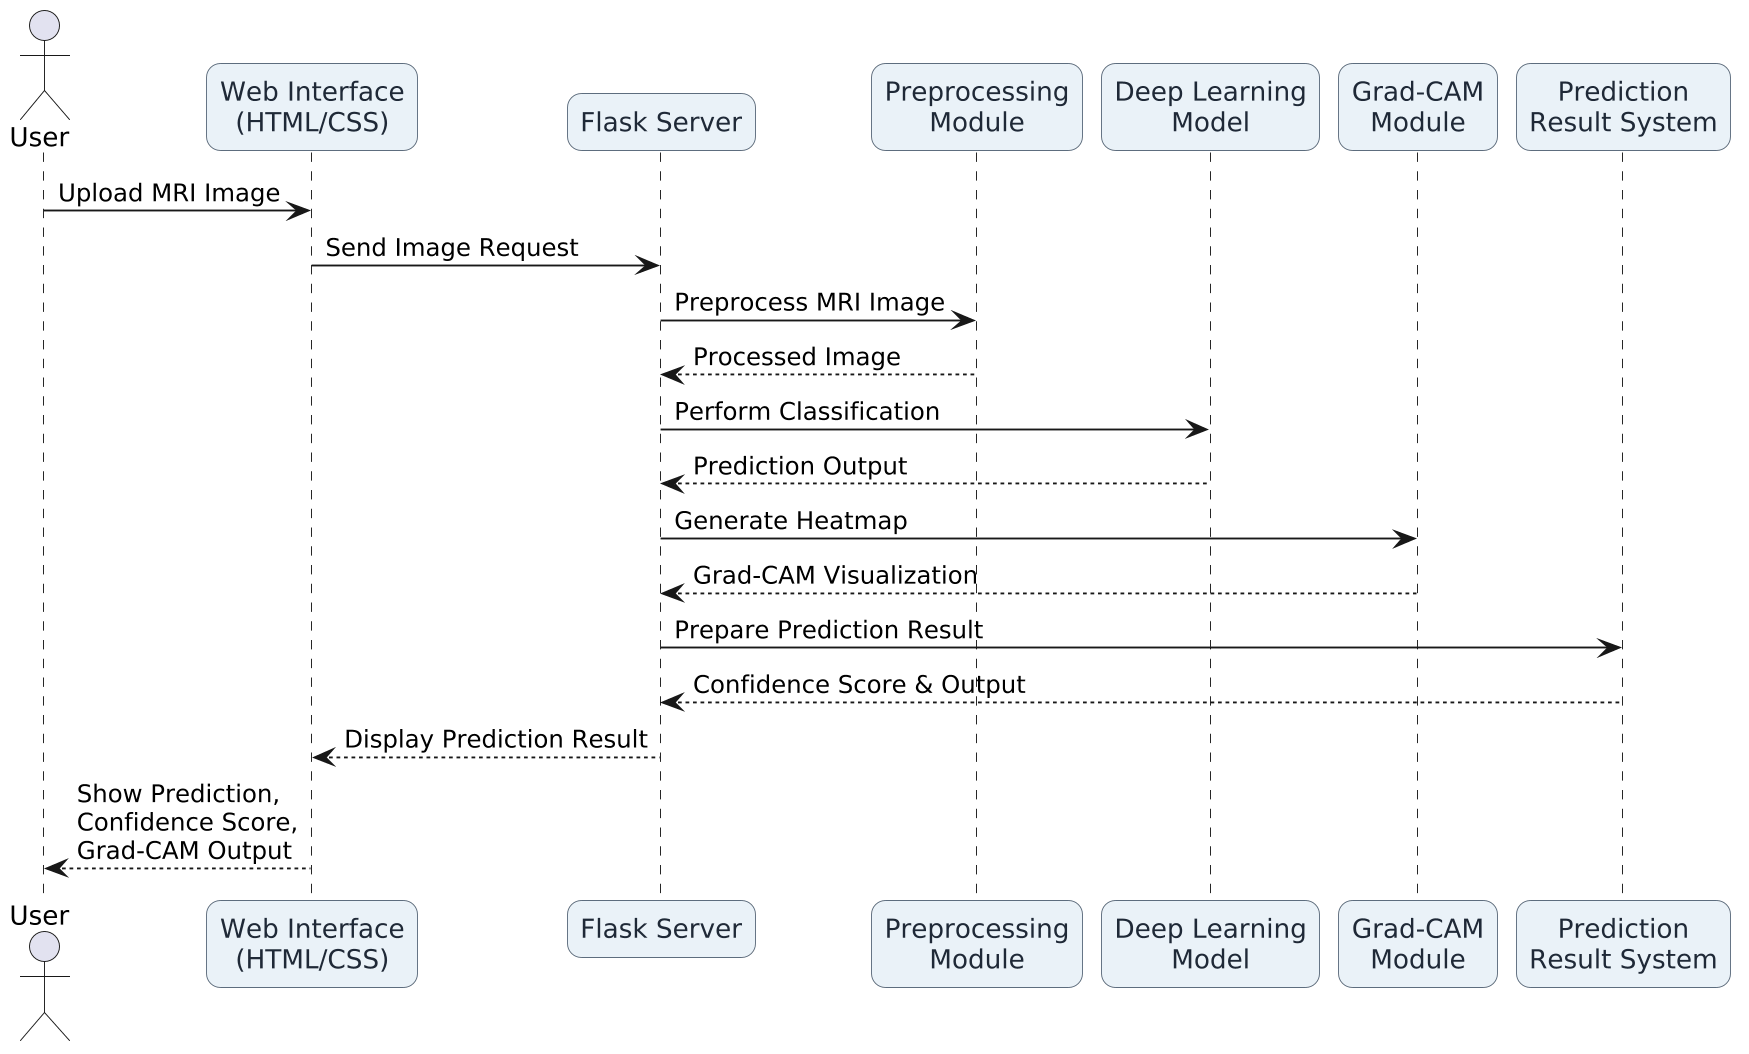

The diagram above was rendered by PlantUML. Its source (embedded in the PNG):
@startuml
skinparam backgroundColor white
skinparam shadowing false
skinparam dpi 180
skinparam roundcorner 15

skinparam participant {
    BackgroundColor #EAF2F8
    BorderColor #5D6D7E
    FontColor #1F2937
}

actor User

participant "Web Interface\n(HTML/CSS)" as UI
participant "Flask Server" as Flask
participant "Preprocessing\nModule" as Preprocess
participant "Deep Learning\nModel" as Model
participant "Grad-CAM\nModule" as GradCAM
participant "Prediction\nResult System" as Result

User -> UI : Upload MRI Image
UI -> Flask : Send Image Request

Flask -> Preprocess : Preprocess MRI Image
Preprocess --> Flask : Processed Image

Flask -> Model : Perform Classification
Model --> Flask : Prediction Output

Flask -> GradCAM : Generate Heatmap
GradCAM --> Flask : Grad-CAM Visualization

Flask -> Result : Prepare Prediction Result
Result --> Flask : Confidence Score & Output

Flask --> UI : Display Prediction Result
UI --> User : Show Prediction,\nConfidence Score,\nGrad-CAM Output
@enduml